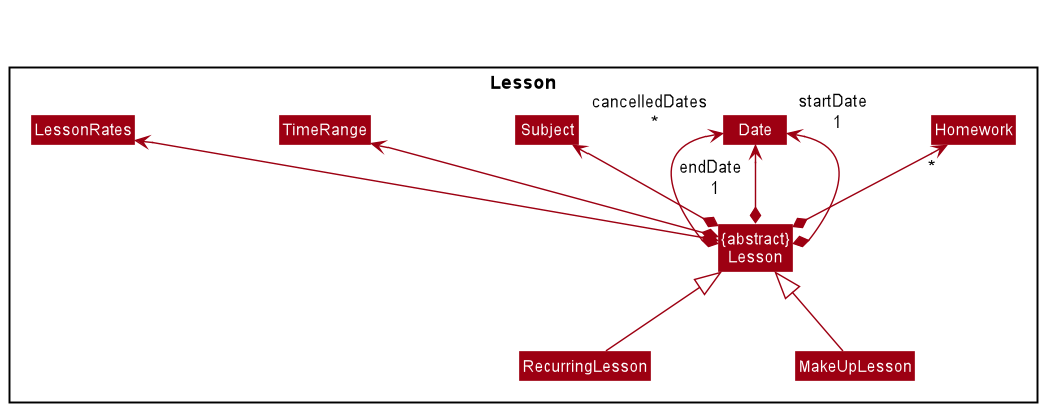

The diagram above was rendered by PlantUML. Its source (embedded in the PNG):
@startuml
!include style.puml
skinparam arrowThickness 1.1
skinparam arrowColor MODEL_COLOR
skinparam classBackgroundColor MODEL_COLOR
skinparam nodesep 110

package "Lesson" {
    Class "{abstract}\nLesson" as Lesson
    Class RecurringLesson
    Class MakeUpLesson
    Class Date
    Class TimeRange
    Class Subject
    Class Homework
    Class LessonRates
}

Lesson *-up-> "cancelledDates \n *" Date
Lesson *-up-> "endDate \n 1" Date
Lesson *-up-> "startDate \n 1" Date
Lesson *-up-> TimeRange
Lesson *-up-> Subject
Lesson *-up-> LessonRates
Lesson *-up-> "*" Homework

Homework -[hidden]left-> Date
Subject -[hidden]left-> LessonRates
TimeRange -[hidden]left->LessonRates
Date -[hidden]left->Subject

Lesson <|-down- RecurringLesson
Lesson <|-down- MakeUpLesson

@enduml